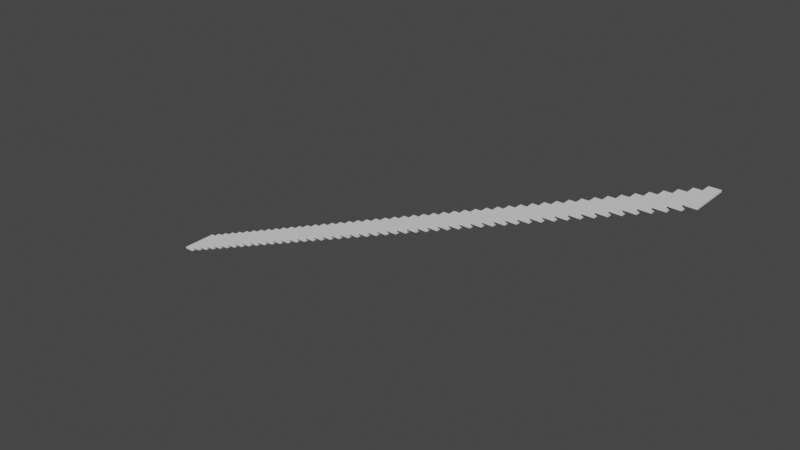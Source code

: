 # Source: 50StairCase.blend  (saved by Blender 2.80.75; exported with 4.5.12 LTS)
import bpy
from mathutils import Matrix  # noqa: F401  (used for matrix-valued properties, if any)

bpy.ops.wm.read_factory_settings(use_empty=True)
scene = bpy.context.scene
scene.name = 'Scene'

# ---- collections
col_collection = bpy.data.collections.new('Collection'); scene.collection.children.link(col_collection)

# ---- materials (node trees are filled in below, after node groups)
mat_material = bpy.data.materials.new('Material')
mat_material.alpha_threshold = 0.0
mat_material.use_transparent_shadow = False
mat_material.line_color = (0.0, 0.0, 0.0, 1.0)

# ---- material node trees
mat_material.use_nodes = True; mat_material.node_tree.nodes.clear()
_N = mat_material.node_tree.nodes; _L = mat_material.node_tree.links
n0 = _N.new('ShaderNodeOutputMaterial'); n0.name = 'Material Output'; n0.location = (300, 300)
n1 = _N.new('ShaderNodeBsdfPrincipled'); n1.name = 'Principled BSDF'; n1.location = (10, 300)
n1.distribution = 'GGX'
n1.subsurface_method = 'BURLEY'
n1.inputs[2].default_value = 0.4
n1.inputs[3].default_value = 1.45
n1.inputs[27].default_value = (0.0, 0.0, 0.0, 1.0)
n1.inputs[28].default_value = 1.0
_L.new(n1.outputs[0], n0.inputs[0])
n0.is_active_output = True

# ---- world
world_world = bpy.data.worlds.new('World'); scene.world = world_world
world_world.use_nodes = True; world_world.node_tree.nodes.clear()
_N = world_world.node_tree.nodes; _L = world_world.node_tree.links
n0 = _N.new('ShaderNodeOutputWorld'); n0.name = 'World Output'; n0.location = (300, 300)
n1 = _N.new('ShaderNodeBackground'); n1.name = 'Background'; n1.location = (10, 300)
n1.inputs[0].default_value = (0.05088, 0.05088, 0.05088, 1.0)
_L.new(n1.outputs[0], n0.inputs[0])
n0.is_active_output = True
world_world.color = (0.05088, 0.05088, 0.05088)
world_world.use_sun_shadow = False
world_world.sun_shadow_jitter_overblur = 0.0

# ---- meshes
me_cube = bpy.data.meshes.new('Cube')
me_cube.from_pydata([(1.0, 1.0, 1.0), (1.0, 1.0, -1.0), (1.0, -1.0, 1.0), (1.0, -1.0, -1.0), (-1.0, 1.0, 1.0), (-1.0, 1.0, -1.0), (-1.0, -1.0, 1.0), (-1.0, -1.0, -1.0)], [], [(0, 4, 6, 2), (3, 2, 6, 7), (7, 6, 4, 5), (5, 1, 3, 7), (1, 0, 2, 3), (5, 4, 0, 1)])
_uv = me_cube.uv_layers.new(name='UVMap')
_uv.uv.foreach_set('vector', [0.375, 0.0, 0.625, 0.0, 0.625, 0.25, 0.375, 0.25, 0.375, 0.25, 0.625, 0.25, 0.625, 0.5, 0.375, 0.5, 0.375, 0.5, 0.625, 0.5, 0.625, 0.75, 0.375, 0.75, 0.375, 0.75, 0.625, 0.75, 0.625, 1.0, 0.375, 1.0, 0.125, 0.5, 0.375, 0.5, 0.375, 0.75, 0.125, 0.75, 0.625, 0.5, 0.875, 0.5, 0.875, 0.75, 0.625, 0.75])
me_cube.materials.append(mat_material)
me_cube.use_remesh_preserve_volume = False
me_cube.use_remesh_preserve_attributes = False
me_cube.use_mirror_vertex_groups = False
me_cube.update()

# ---- objects
ob_cube = bpy.data.objects.new('Cube', me_cube)

# ---- transforms, parenting, visibility, modifiers, constraints
ob_cube.location = (0.0, 0.0, 0.0)
ob_cube.scale = (1.828, 6.625, 0.291)
ob_cube.lock_rotations_4d = False
ob_cube.empty_display_type = 'ARROWS'
ob_cube.lineart.crease_threshold = 0.0
_m = ob_cube.modifiers.new('Array', 'ARRAY')
_m.count = 50
_m.constant_offset_displace = (0.0, 0.0, 0.0)
_m.relative_offset_displace = (1.1, 0.0, 2.8)

# ---- collection membership
col_collection.objects.link(ob_cube)

# ---- scene / render settings (as saved in the file)
scene.frame_start = 1; scene.frame_end = 250; scene.frame_set(1)
scene.render.engine = 'BLENDER_EEVEE_NEXT'
scene.cycles.use_denoising = False
scene.cycles.samples = 128
scene.cycles.sampling_pattern = 'TABULATED_SOBOL'
scene.cycles.use_adaptive_sampling = False
scene.cycles.use_light_tree = False
scene.view_settings.view_transform = 'Filmic'
bpy.context.view_layer.update()

# ---- added for rendering (the .blend has no active camera and no usable light): camera, sun
cam_auto = bpy.data.cameras.new('AutoCamera')
cam_auto.lens = 50.0
cam_auto.sensor_width = 36.0
cam_auto.clip_end = 3517.59
ob_auto_camera = bpy.data.objects.new('AutoCamera', cam_auto)
scene.collection.objects.link(ob_auto_camera)
ob_auto_camera.location = (298.962, -240.52, 200.266)
ob_auto_camera.rotation_euler = (1.09748, -7.21219e-08, 0.694738)
scene.camera = ob_auto_camera
light_auto_sun = bpy.data.lights.new('AutoSun', 'SUN')
light_auto_sun.energy = 3.0
light_auto_sun.angle = 0.0523599
ob_auto_sun = bpy.data.objects.new('AutoSun', light_auto_sun)
scene.collection.objects.link(ob_auto_sun)
ob_auto_sun.rotation_euler = (0.872665, 0.174533, 0.523599)
bpy.context.view_layer.update()
